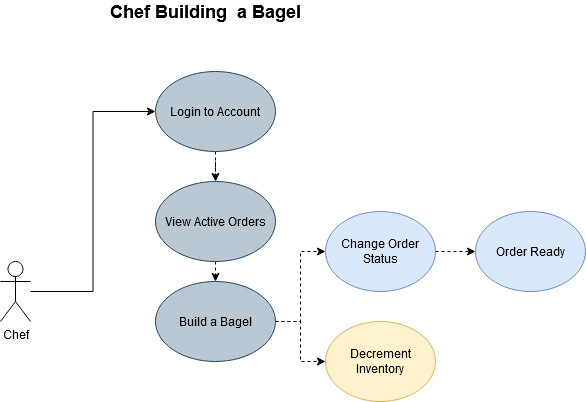

The diagram above was exported from draw.io. Its source (the exported page's mxGraphModel, read from the mxfile embedded in the PNG):
<mxGraphModel dx="782" dy="427" grid="1" gridSize="10" guides="1" tooltips="1" connect="1" arrows="1" fold="1" page="1" pageScale="1" pageWidth="850" pageHeight="1100" math="0" shadow="0">
  <root>
    <mxCell id="VrQjXR6OSJvjRDnKeiTJ-0" />
    <mxCell id="VrQjXR6OSJvjRDnKeiTJ-1" parent="VrQjXR6OSJvjRDnKeiTJ-0" />
    <mxCell id="Xn0Ge15uM3MUe7OZkhkf-0" style="edgeStyle=orthogonalEdgeStyle;rounded=0;orthogonalLoop=1;jettySize=auto;html=1;entryX=0;entryY=0.5;entryDx=0;entryDy=0;" edge="1" parent="VrQjXR6OSJvjRDnKeiTJ-1" source="Xn0Ge15uM3MUe7OZkhkf-1" target="Xn0Ge15uM3MUe7OZkhkf-3">
      <mxGeometry relative="1" as="geometry" />
    </mxCell>
    <mxCell id="Xn0Ge15uM3MUe7OZkhkf-1" value="Chef" style="shape=umlActor;verticalLabelPosition=bottom;verticalAlign=top;html=1;outlineConnect=0;" vertex="1" parent="VrQjXR6OSJvjRDnKeiTJ-1">
      <mxGeometry x="135" y="370" width="30" height="60" as="geometry" />
    </mxCell>
    <mxCell id="Xn0Ge15uM3MUe7OZkhkf-2" style="edgeStyle=orthogonalEdgeStyle;rounded=0;orthogonalLoop=1;jettySize=auto;html=1;entryX=0.5;entryY=0;entryDx=0;entryDy=0;dashed=1;" edge="1" parent="VrQjXR6OSJvjRDnKeiTJ-1" source="Xn0Ge15uM3MUe7OZkhkf-3" target="Xn0Ge15uM3MUe7OZkhkf-12">
      <mxGeometry relative="1" as="geometry" />
    </mxCell>
    <mxCell id="Xn0Ge15uM3MUe7OZkhkf-3" value="Login to Account" style="ellipse;whiteSpace=wrap;html=1;fillColor=#bac8d3;strokeColor=#23445d;" vertex="1" parent="VrQjXR6OSJvjRDnKeiTJ-1">
      <mxGeometry x="290" y="180" width="120" height="80" as="geometry" />
    </mxCell>
    <mxCell id="Xn0Ge15uM3MUe7OZkhkf-4" style="edgeStyle=orthogonalEdgeStyle;rounded=0;orthogonalLoop=1;jettySize=auto;html=1;entryX=0;entryY=0.5;entryDx=0;entryDy=0;dashed=1;" edge="1" parent="VrQjXR6OSJvjRDnKeiTJ-1" source="Xn0Ge15uM3MUe7OZkhkf-5" target="Xn0Ge15uM3MUe7OZkhkf-10">
      <mxGeometry relative="1" as="geometry" />
    </mxCell>
    <mxCell id="Xn0Ge15uM3MUe7OZkhkf-14" style="edgeStyle=orthogonalEdgeStyle;rounded=0;orthogonalLoop=1;jettySize=auto;html=1;entryX=0;entryY=0.5;entryDx=0;entryDy=0;dashed=1;" edge="1" parent="VrQjXR6OSJvjRDnKeiTJ-1" source="Xn0Ge15uM3MUe7OZkhkf-5" target="Xn0Ge15uM3MUe7OZkhkf-13">
      <mxGeometry relative="1" as="geometry" />
    </mxCell>
    <mxCell id="Xn0Ge15uM3MUe7OZkhkf-5" value="Build a Bagel" style="ellipse;whiteSpace=wrap;html=1;fillColor=#bac8d3;strokeColor=#23445d;" vertex="1" parent="VrQjXR6OSJvjRDnKeiTJ-1">
      <mxGeometry x="290" y="390" width="120" height="80" as="geometry" />
    </mxCell>
    <mxCell id="yqBKqq3OPmdU2nhYJacM-1" style="edgeStyle=orthogonalEdgeStyle;rounded=0;orthogonalLoop=1;jettySize=auto;html=1;entryX=0;entryY=0.5;entryDx=0;entryDy=0;dashed=1;" edge="1" parent="VrQjXR6OSJvjRDnKeiTJ-1" source="Xn0Ge15uM3MUe7OZkhkf-10" target="yqBKqq3OPmdU2nhYJacM-0">
      <mxGeometry relative="1" as="geometry" />
    </mxCell>
    <mxCell id="Xn0Ge15uM3MUe7OZkhkf-10" value="Change Order Status" style="ellipse;whiteSpace=wrap;html=1;fillColor=#dae8fc;strokeColor=#6c8ebf;" vertex="1" parent="VrQjXR6OSJvjRDnKeiTJ-1">
      <mxGeometry x="460" y="320" width="110" height="80" as="geometry" />
    </mxCell>
    <mxCell id="Xn0Ge15uM3MUe7OZkhkf-11" style="edgeStyle=orthogonalEdgeStyle;rounded=0;orthogonalLoop=1;jettySize=auto;html=1;exitX=0.5;exitY=1;exitDx=0;exitDy=0;entryX=0.5;entryY=0;entryDx=0;entryDy=0;dashed=1;" edge="1" parent="VrQjXR6OSJvjRDnKeiTJ-1" source="Xn0Ge15uM3MUe7OZkhkf-12" target="Xn0Ge15uM3MUe7OZkhkf-5">
      <mxGeometry relative="1" as="geometry" />
    </mxCell>
    <mxCell id="Xn0Ge15uM3MUe7OZkhkf-12" value="View Active Orders" style="ellipse;whiteSpace=wrap;html=1;fillColor=#bac8d3;strokeColor=#23445d;" vertex="1" parent="VrQjXR6OSJvjRDnKeiTJ-1">
      <mxGeometry x="290" y="290" width="120" height="80" as="geometry" />
    </mxCell>
    <mxCell id="Xn0Ge15uM3MUe7OZkhkf-13" value="Decrement Inventory" style="ellipse;whiteSpace=wrap;html=1;fillColor=#fff2cc;strokeColor=#d6b656;" vertex="1" parent="VrQjXR6OSJvjRDnKeiTJ-1">
      <mxGeometry x="460" y="430" width="110" height="80" as="geometry" />
    </mxCell>
    <mxCell id="yqBKqq3OPmdU2nhYJacM-0" value="Order Ready" style="ellipse;whiteSpace=wrap;html=1;fillColor=#dae8fc;strokeColor=#6c8ebf;" vertex="1" parent="VrQjXR6OSJvjRDnKeiTJ-1">
      <mxGeometry x="610" y="320" width="110" height="80" as="geometry" />
    </mxCell>
    <mxCell id="yqBKqq3OPmdU2nhYJacM-2" value="&lt;b&gt;&lt;font style=&quot;font-size: 18px&quot;&gt;Chef Building&amp;nbsp; a Bagel&lt;/font&gt;&lt;/b&gt;" style="text;html=1;align=center;verticalAlign=middle;resizable=0;points=[];autosize=1;" vertex="1" parent="VrQjXR6OSJvjRDnKeiTJ-1">
      <mxGeometry x="235" y="110" width="210" height="20" as="geometry" />
    </mxCell>
  </root>
</mxGraphModel>